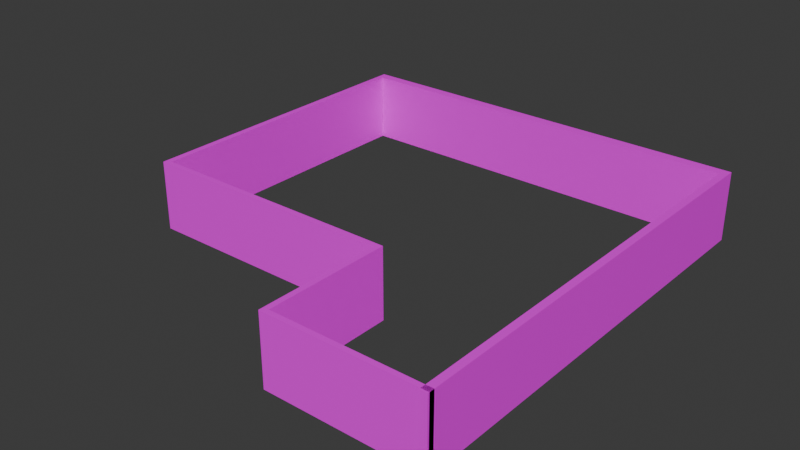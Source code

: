 # Source: Basement_Walls_1.blend  (saved by Blender 4.0.36; exported with 4.5.12 LTS)
import bpy
from mathutils import Matrix  # noqa: F401  (used for matrix-valued properties, if any)

bpy.ops.wm.read_factory_settings(use_empty=True)
scene = bpy.context.scene
scene.name = 'Scene'

# ---- collections
col_collection = bpy.data.collections.new('Collection'); scene.collection.children.link(col_collection)

# ---- images (referenced by path relative to the original .blend; pixels are not part of the script)
import os
ASSET_DIR = os.environ.get("B2B_ASSET_DIR", "")  # directory of the original .blend (textures are referenced by path, not embedded)
HERE = os.path.dirname(os.path.abspath(__file__))  # packed textures are extracted next to this script under _unpacked/

def load_image(name, relpath, width, height, colorspace="sRGB"):
    """Load a texture the original file referenced (path relative to the .blend, or extracted next to this script)."""
    p = next((c for c in (os.path.join(HERE, relpath), os.path.join(ASSET_DIR, relpath)) if relpath and os.path.exists(c)), "")
    if p:
        img = bpy.data.images.load(p, check_existing=True)
        img.name = name
    else:  # same state as the original file: an image datablock whose file is absent (Cycles renders it pink)
        img = bpy.data.images.new(name, width, height)
        img.source = "FILE"
        img.filepath = "//" + (relpath or name)
    img.colorspace_settings.name = colorspace
    return img
img_grey_brick_png = load_image('Grey Brick.png', 'Grey Brick.png', 1024, 1024, 'sRGB')

# ---- materials (node trees are filled in below, after node groups)
mat_material = bpy.data.materials.new('Material')
mat_material.alpha_threshold = 0.0
mat_material.use_transparent_shadow = False
mat_material.roughness = 0.5
mat_material.line_color = (0.0, 0.0, 0.0, 1.0)
mat_material_001 = bpy.data.materials.new('Material.001')
mat_material_001.use_transparent_shadow = False

# ---- material node trees
mat_material.use_nodes = True; mat_material.node_tree.nodes.clear()
_N = mat_material.node_tree.nodes; _L = mat_material.node_tree.links
n0 = _N.new('ShaderNodeOutputMaterial'); n0.name = 'Material Output'; n0.location = (300, 300)
n1 = _N.new('ShaderNodeBsdfPrincipled'); n1.name = 'Principled BSDF'; n1.location = (10, 300)
n1.inputs[3].default_value = 1.45
_L.new(n1.outputs[0], n0.inputs[0])
n0.is_active_output = True
mat_material_001.use_nodes = True; mat_material_001.node_tree.nodes.clear()
_N = mat_material_001.node_tree.nodes; _L = mat_material_001.node_tree.links
n0 = _N.new('ShaderNodeBsdfPrincipled'); n0.name = 'Principled BSDF'; n0.location = (10, 300)
n0.inputs[3].default_value = 1.45
n1 = _N.new('ShaderNodeOutputMaterial'); n1.name = 'Material Output'; n1.location = (300, 300)
n2 = _N.new('ShaderNodeTexImage'); n2.name = 'Image Texture'; n2.location = (-280, 275)
n2.image = img_grey_brick_png
_L.new(n0.outputs[0], n1.inputs[0])
_L.new(n2.outputs[0], n0.inputs[0])
n1.is_active_output = True

# ---- world
world_world = bpy.data.worlds.new('World'); scene.world = world_world
world_world.use_nodes = True; world_world.node_tree.nodes.clear()
_N = world_world.node_tree.nodes; _L = world_world.node_tree.links
n0 = _N.new('ShaderNodeOutputWorld'); n0.name = 'World Output'; n0.location = (300, 300)
n1 = _N.new('ShaderNodeBackground'); n1.name = 'Background'; n1.location = (10, 300)
n1.inputs[0].default_value = (0.05088, 0.05088, 0.05088, 1.0)
_L.new(n1.outputs[0], n0.inputs[0])
n0.is_active_output = True
world_world.color = (0.05088, 0.05088, 0.05088)
world_world.use_sun_shadow = False
world_world.sun_shadow_jitter_overblur = 0.0

# ---- meshes
me_cube_001 = bpy.data.meshes.new('Cube.001')
me_cube_001.from_pydata([(14.64, -2.842, 19.74), (14.64, 2.842, 19.74), (14.64, -2.842, -16.47), (14.64, 2.842, -16.47), (15.25, -2.842, 19.74), (15.25, 2.842, 19.74), (15.25, -2.842, -16.47), (15.25, 2.842, -16.47), (14.64, -2.842, -15.66), (14.64, 2.842, -15.66), (15.25, -2.842, -15.66), (15.25, 2.842, -15.66), (-18.71, 2.842, -15.66), (-18.71, 2.842, -16.47), (-18.71, -2.842, -16.47), (-18.71, -2.842, -15.66), (-18.21, -2.842, -16.47), (-18.21, 2.842, -16.47), (-18.21, -2.842, -15.66), (-18.21, 2.842, -15.66), (-18.71, 2.842, 9.29), (-18.71, -2.842, 9.29), (-18.21, -2.842, 9.29), (-18.21, 2.842, 9.29), (-18.71, 2.842, 8.892), (-18.21, 2.842, 8.892), (-18.71, -2.842, 8.892), (-18.21, -2.842, 8.892), (2.88, 2.842, 9.29), (2.88, -2.842, 9.29), (2.88, -2.842, 8.892), (2.88, 2.842, 8.892), (2.42, 2.842, 9.29), (2.42, 2.842, 8.892), (2.42, -2.842, 8.892), (2.42, -2.842, 9.29), (2.88, 2.842, 19.59), (2.88, -2.842, 19.59), (2.42, 2.842, 19.59), (2.42, -2.842, 19.59), (2.42, 2.842, 19.18), (2.88, 2.842, 19.18), (2.42, -2.842, 19.18), (2.88, -2.842, 19.18), (15.25, 2.842, 19.59), (15.25, -2.842, 19.59), (15.25, 2.842, 19.18), (15.25, -2.842, 19.18)], [], [(17, 16, 14, 13), (2, 3, 7, 6), (10, 11, 5, 4), (4, 5, 1, 0), (8, 10, 4, 0), (11, 9, 1, 5), (7, 3, 9, 11), (2, 6, 10, 8), (6, 7, 11, 10), (0, 1, 9, 8), (15, 12, 13, 14), (16, 18, 15, 14), (25, 24, 20, 23), (19, 17, 13, 12), (9, 3, 17, 19), (8, 9, 19, 18), (2, 8, 18, 16), (3, 2, 16, 17), (22, 23, 20, 21), (24, 26, 21, 20), (26, 27, 22, 21), (33, 32, 28, 31), (18, 19, 25, 27), (15, 18, 27, 26), (12, 15, 26, 24), (19, 12, 24, 25), (30, 31, 28, 29), (35, 34, 30, 29), (41, 40, 38, 36), (34, 33, 31, 30), (27, 25, 33, 34), (23, 22, 35, 32), (22, 27, 34, 35), (25, 23, 32, 33), (38, 39, 37, 36), (40, 42, 39, 38), (43, 41, 46, 47), (42, 43, 37, 39), (35, 29, 43, 42), (29, 28, 41, 43), (32, 35, 42, 40), (28, 32, 40, 41), (47, 46, 44, 45), (36, 37, 45, 44), (37, 43, 47, 45), (41, 36, 44, 46)])
me_cube_001.polygons.foreach_set('material_index', [1, 1, 1, 1, 1, 1, 1, 1, 1, 1, 1, 1, 1, 1, 1, 1, 1, 1, 1, 1, 1, 1, 1, 1, 1, 1, 1, 1, 1, 1, 1, 1, 1, 1, 1, 1, 1, 1, 1, 1, 1, 1, 1, 1, 1, 1])
_uv = me_cube_001.uv_layers.new(name='UVMap')
_uv.uv.foreach_set('vector', [0.6619, 0.7142, 0.6949, 0.7142, 0.6949, 0.7249, 0.6619, 0.7249, 0.6949, 0.01301, 0.6619, 0.01301, 0.6619, 1.426e-08, 0.6949, 1.083e-08, 0.2092, 0.7556, 0.1762, 0.7556, 0.1762, 1.4e-08, 0.2092, 1.056e-08, 0.3409, 0.8035, 0.3409, 0.7249, 0.3464, 0.7249, 0.3464, 0.8035, 0.2468, 0.01301, 0.2468, -1.046e-08, 0.452, 1.093e-08, 0.452, 0.01301, 0.4567, 0.7249, 0.4567, 0.7119, 0.6619, 0.7119, 0.6619, 0.7249, 0.452, 0.7249, 0.452, 0.7119, 0.4567, 0.7119, 0.4567, 0.7249, 0.2421, 0.01301, 0.2421, -1.094e-08, 0.2468, -1.046e-08, 0.2468, 0.01301, 0.2092, 0.7729, 0.1762, 0.7729, 0.1762, 0.7556, 0.2092, 0.7556, -2.593, -1.422, -2.592, -2.366, 3.462, -2.354, 3.461, -1.41, 0.7608, 0.01729, 0.7278, 0.01729, 0.7278, 2.394e-08, 0.7608, 2.05e-08, 0.2421, 0.7142, 0.2468, 0.7142, 0.2468, 0.7249, 0.2421, 0.7249, 0.599, 0.01071, 0.599, -3.736e-08, 0.6013, -3.712e-08, 0.6013, 0.01071, 0.4567, 0.01071, 0.452, 0.01071, 0.452, -5.268e-08, 0.4567, -5.219e-08, 0.4567, 0.7119, 0.452, 0.7119, 0.452, 0.01071, 0.4567, 0.01071, -2.157, -0.4771, -2.156, -1.421, 3.461, -1.41, 3.461, -0.4656, 0.2421, 0.01301, 0.2468, 0.01301, 0.2468, 0.7142, 0.2421, 0.7142, 0.6619, 0.01301, 0.6949, 0.01301, 0.6949, 0.7142, 0.6619, 0.7142, 0.7937, 0.5348, 0.7608, 0.5348, 0.7608, 0.5241, 0.7937, 0.5241, 0.7278, 0.5414, 0.7608, 0.5414, 0.7608, 0.5499, 0.7278, 0.5499, 0.3891, 0.7249, 0.3891, 0.7142, 0.3914, 0.7142, 0.3914, 0.7249, 0.599, 0.451, 0.6013, 0.451, 0.6013, 0.4608, 0.599, 0.4608, -0.7381, 0.4699, -0.7377, -0.4742, 3.461, -0.4656, 3.461, 0.4785, 0.2468, 0.7249, 0.2468, 0.7142, 0.3891, 0.7142, 0.3891, 0.7249, 0.7278, 0.01729, 0.7608, 0.01729, 0.7608, 0.5414, 0.7278, 0.5414, 0.4567, 0.01071, 0.4567, -5.219e-08, 0.599, -3.736e-08, 0.599, 0.01071, 1.701, 3.307, 1.701, 2.363, 1.77, 2.363, 1.769, 3.307, 0.3914, 0.2739, 0.3891, 0.2739, 0.3891, 0.2641, 0.3914, 0.2641, 0.6586, 0.4608, 0.6586, 0.451, 0.6611, 0.451, 0.6611, 0.4608, 3.382, 1.422, 3.382, 0.4783, 3.461, 0.4785, 3.46, 1.423, -0.1458, 1.415, -0.1455, 0.4711, 3.382, 0.4783, 3.382, 1.422, 0.7608, 0.5348, 0.7937, 0.5348, 0.7937, 0.9751, 0.7608, 0.9751, 0.3914, 0.7142, 0.3891, 0.7142, 0.3891, 0.2739, 0.3914, 0.2739, 0.599, 0.01071, 0.6013, 0.01071, 0.6013, 0.451, 0.599, 0.451, 0.6949, 0.7012, 0.7278, 0.7012, 0.7278, 0.711, 0.6949, 0.711, 0.275, 0.9359, 0.308, 0.9359, 0.308, 0.9449, 0.275, 0.9449, 1.344, 2.362, 1.345, 1.418, 3.46, 1.423, 3.46, 2.367, 0.4487, 0.2739, 0.4487, 0.2641, 0.4512, 0.2641, 0.4512, 0.2739, 0.3914, 0.2739, 0.3914, 0.2641, 0.4487, 0.2641, 0.4487, 0.2739, 1.769, 3.307, 1.77, 2.363, 3.46, 2.367, 3.46, 3.311, 0.275, 0.7249, 0.308, 0.7249, 0.308, 0.9359, 0.275, 0.9359, 0.6013, 0.4608, 0.6013, 0.451, 0.6586, 0.451, 0.6586, 0.4608, 0.3464, 0.8035, 0.3464, 0.7249, 0.3501, 0.7249, 0.3501, 0.8035, 0.6949, 0.711, 0.7278, 0.711, 0.7278, 0.9751, 0.6949, 0.9751, 0.4512, 0.2641, 0.4487, 0.2641, 0.4487, 9.957e-09, 0.4512, 1.021e-08, 0.6586, 0.4608, 0.6611, 0.4608, 0.6611, 0.7249, 0.6586, 0.7249])
me_cube_001.materials.append(mat_material)
me_cube_001.materials.append(mat_material_001)
me_cube_001.update()

# ---- objects
ob_cube = bpy.data.objects.new('Cube', me_cube_001)

# ---- transforms, parenting, visibility, modifiers, constraints
ob_cube.location = (-14.95, 19.43, 2.537)
ob_cube.rotation_euler = (1.571, 0.0, 0.0)

# ---- collection membership
col_collection.objects.link(ob_cube)

# ---- scene / render settings (as saved in the file)
scene.frame_start = 1; scene.frame_end = 250; scene.frame_set(1)
scene.render.engine = 'BLENDER_EEVEE_NEXT'
scene.cycles.sampling_pattern = 'TABULATED_SOBOL'
bpy.context.view_layer.update()

# ---- added for rendering (the .blend has no active camera and no usable light): camera, sun
cam_auto = bpy.data.cameras.new('AutoCamera')
cam_auto.lens = 50.0
cam_auto.sensor_width = 36.0
cam_auto.clip_end = 1000.0
ob_auto_camera = bpy.data.objects.new('AutoCamera', cam_auto)
scene.collection.objects.link(ob_auto_camera)
ob_auto_camera.location = (29.5555, -37.6772, 39.5214)
ob_auto_camera.rotation_euler = (1.09748, -7.21219e-08, 0.694738)
scene.camera = ob_auto_camera
light_auto_sun = bpy.data.lights.new('AutoSun', 'SUN')
light_auto_sun.energy = 3.0
light_auto_sun.angle = 0.0523599
ob_auto_sun = bpy.data.objects.new('AutoSun', light_auto_sun)
scene.collection.objects.link(ob_auto_sun)
ob_auto_sun.rotation_euler = (0.872665, 0.174533, 0.523599)
bpy.context.view_layer.update()
